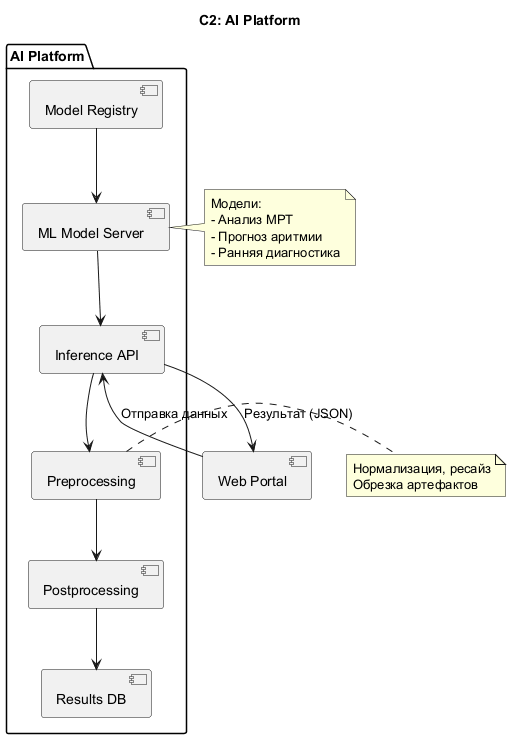

The diagram above was rendered by PlantUML. Its source (embedded in the PNG):
@startuml
title C2: AI Platform

package "AI Platform" {
  [Model Registry] --> [ML Model Server]
  [ML Model Server] --> [Inference API]
  [Inference API] --> [Preprocessing]
  [Preprocessing] --> [Postprocessing]
  [Postprocessing] --> [Results DB]
}

[Web Portal] --> [Inference API] : Отправка данных
[Inference API] --> [Web Portal] : Результат (JSON)

note right of [ML Model Server]
  Модели:
  - Анализ МРТ
  - Прогноз аритмии
  - Ранняя диагностика
end note

note right of [Preprocessing]
  Нормализация, ресайз
  Обрезка артефактов
end note

@enduml